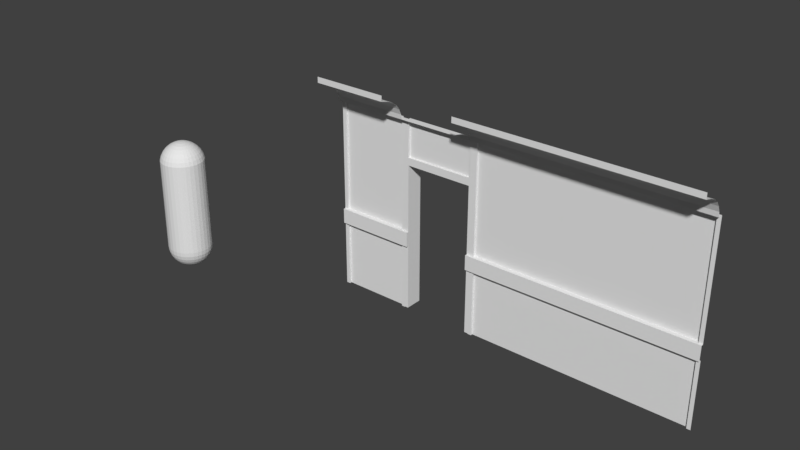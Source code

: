 # Source: Wall.blend  (saved by Blender 2.79.0; exported with 4.5.12 LTS)
import bpy
from mathutils import Matrix  # noqa: F401  (used for matrix-valued properties, if any)

bpy.ops.wm.read_factory_settings(use_empty=True)
scene = bpy.context.scene
scene.name = 'Scene'

# ---- collections
col_collection_1 = bpy.data.collections.new('Collection 1'); scene.collection.children.link(col_collection_1)

# ---- world
world_world = bpy.data.worlds.new('World'); scene.world = world_world
world_world.color = (0.05088, 0.05088, 0.05088)
world_world.use_sun_shadow = False
world_world.sun_shadow_jitter_overblur = 0.0
world_world.cycles.sampling_method = 'MANUAL'

# ---- meshes
me_plane_008 = bpy.data.meshes.new('Plane.008')
me_plane_008.from_pydata([(0.0, -0.4578, 3.0), (0.0, -0.1097, 2.665), (0.0, -0.3537, 2.896), (0.0, -0.4578, 2.924), (0.0, -0.2524, 2.853), (3.0, -0.2524, 2.853), (0.0, -0.1, 2.6), (0.0, -0.1889, 2.803), (3.0, -0.4578, 3.0), (0.0, -0.1444, 2.74), (3.0, -0.1444, 2.74), (3.0, -0.1889, 2.803), (3.0, -0.1, 2.6), (3.0, -0.4578, 2.924), (3.0, -0.3537, 2.896), (3.0, -0.1097, 2.665)], [], [(10, 11, 7, 9), (15, 10, 9, 1), (5, 14, 2, 4), (11, 5, 4, 7), (12, 15, 1, 6), (13, 8, 0, 3), (14, 13, 3, 2)])
_uv = me_plane_008.uv_layers.new(name='UVMap')
_uv.uv.foreach_set('vector', [3.0, 0.2836, 3.0, 0.431, 0.0002333, 0.431, 0.000233, 0.2836, 3.0, 0.1261, 3.0, 0.2836, 0.000233, 0.2836, 0.0002327, 0.1261, 3.0, 0.5857, 3.0, 0.7966, 0.0002335, 0.7966, 0.0002335, 0.5857, 3.0, 0.431, 3.0, 0.5857, 0.0002335, 0.5857, 0.0002333, 0.431, 3.0, 0.0001482, 3.0, 0.1261, 0.0002327, 0.1261, 0.0002324, 0.0001518, 3.0, 1.003, 3.0, 1.148, 0.0002328, 1.148, 0.0002331, 1.003, 3.0, 0.7966, 3.0, 1.003, 0.0002331, 1.003, 0.0002335, 0.7966])
me_plane_008.use_remesh_preserve_volume = False
me_plane_008.use_remesh_preserve_attributes = False
me_plane_008.use_mirror_vertex_groups = False
me_plane_008.update()
me_plane_005 = bpy.data.meshes.new('Plane.005')
me_plane_005.from_pydata([(0.05, 0.0, 1.1), (0.05, 0.0, 2.6), (2.95, 0.0, 1.1), (2.95, 0.0, 2.6)], [], [(0, 2, 3, 1)])
_uv = me_plane_005.uv_layers.new(name='UVMap')
_uv.uv.foreach_set('vector', [0.0, 0.0, 3.0, 0.0, 3.0, 1.0, 0.0, 1.0])
me_plane_005.use_remesh_preserve_volume = False
me_plane_005.use_remesh_preserve_attributes = False
me_plane_005.use_mirror_vertex_groups = False
me_plane_005.update()
me_plane_002 = bpy.data.meshes.new('Plane.002')
me_plane_002.from_pydata([(0.05, 0.0, 0.0), (2.95, 0.0, 0.0), (2.95, 0.0, 0.9), (0.05, 0.0, 0.9)], [], [(0, 1, 2, 3)])
_uv = me_plane_002.uv_layers.new(name='UVMap')
_uv.uv.foreach_set('vector', [0.0, 0.0, 3.0, 0.0, 3.0, 1.0, 0.0, 1.0])
me_plane_002.use_remesh_preserve_volume = False
me_plane_002.use_remesh_preserve_attributes = False
me_plane_002.use_mirror_vertex_groups = False
me_plane_002.update()
me_plane_000 = bpy.data.meshes.new('Plane.000')
me_plane_000.from_pydata([(0.0, -0.06, 1.1), (0.05, 0.0, 1.1), (0.05, 0.0, 2.6), (0.0, -0.03, 1.1), (0.0, -0.03, 0.0), (0.05, 0.0, 0.0), (0.05, -0.03, 0.9), (0.05, -0.03, 2.6), (2.95, 0.0, 0.0), (2.95, 0.0, 0.9), (3.0, -0.06, 0.9), (3.0, -0.06, 1.1), (2.95, 0.0, 1.1), (2.95, 0.0, 2.6), (2.95, -0.03, 1.1), (2.95, -0.03, 2.6), (2.95, -0.03, 0.0), (2.95, -0.03, 0.9), (0.05, 0.0, 0.9), (0.0, -0.06, 0.9), (0.0, -0.1, 2.6), (0.0, -0.03, 2.6), (0.0, -0.03, 0.9), (0.05, -0.03, 0.0), (0.05, -0.03, 1.1), (3.0, -0.1, 2.6), (3.0, -0.03, 1.1), (3.0, -0.03, 2.6), (3.0, -0.03, 0.0), (3.0, -0.03, 0.9)], [], [(5, 18, 6, 23), (17, 10, 19, 6), (19, 10, 11, 0), (13, 12, 14, 15), (9, 8, 16, 17), (9, 17, 6, 18), (1, 2, 7, 24), (14, 24, 0, 11), (20, 7, 15, 25), (24, 7, 21, 3), (23, 6, 22, 4), (0, 24, 3), (6, 19, 22), (14, 11, 26), (17, 16, 28, 29), (10, 17, 29), (15, 14, 26, 27), (20, 21, 7), (15, 27, 25), (14, 12, 1, 24), (13, 15, 7, 2)])
_uv = me_plane_000.uv_layers.new(name='UVMap')
_uv.uv.foreach_set('vector', [0.0, 0.0, 0.9, 0.0, 0.9, 0.04054, -8.941e-08, 0.04054, 0.05, 0.4189, 0.0, 0.3784, 1.0, 0.3784, 0.95, 0.4189, 1.0, 1.0, 0.0, 1.0, 0.0, 0.7297, 1.0, 0.7297, -8.941e-08, 0.2568, 1.0, 0.2568, 1.0, 0.2973, -8.941e-08, 0.2973, -8.941e-08, 0.04054, 0.9, 0.04054, 0.9, 0.08108, -8.941e-08, 0.08108, 0.05, 0.4595, 0.05, 0.4189, 0.95, 0.4189, 0.95, 0.4595, -8.941e-08, 0.08108, 1.0, 0.08108, 1.0, 0.1216, -8.941e-08, 0.1216, 0.05, 0.3378, 0.95, 0.3378, 1.0, 0.3784, 0.0, 0.3784, 1.0, 0.5946, 0.95, 0.6892, 0.05, 0.6892, -4.47e-08, 0.5946, 1.0, 0.5946, -4.47e-08, 0.5946, -4.47e-08, 0.527, 1.0, 0.527, 0.9, 0.2568, -8.941e-08, 0.2568, -8.941e-08, 0.1892, 0.9, 0.1892, 1.0, 0.3784, 0.95, 0.3378, 1.0, 0.3378, 0.95, 0.4189, 1.0, 0.3784, 1.0, 0.4189, 0.05, 0.3378, 0.0, 0.3784, 0.0, 0.3378, -8.941e-08, 0.1216, 0.9, 0.1216, 0.9, 0.1892, -8.941e-08, 0.1892, 0.0, 0.3784, 0.05, 0.4189, 0.0, 0.4189, 0.0, 0.4595, 1.0, 0.4595, 1.0, 0.527, -4.47e-08, 0.527, 1.0, 0.5946, 1.0, 0.6892, 0.95, 0.6892, 0.05, 0.6892, 0.0, 0.6892, -4.47e-08, 0.5946, 0.05, 0.3378, 0.05, 0.2973, 0.95, 0.2973, 0.95, 0.3378, 0.05, 0.7297, 0.05, 0.6892, 0.95, 0.6892, 0.95, 0.7297])
me_plane_000.use_remesh_preserve_volume = False
me_plane_000.use_remesh_preserve_attributes = False
me_plane_000.use_mirror_vertex_groups = False
me_plane_000.update()
me_plane_007 = bpy.data.meshes.new('Plane.007')
me_plane_007.from_pydata([(0.0, -0.06, 1.1), (0.05, 0.0, 1.1), (0.05, 0.0, 2.6), (0.0, -0.03, 1.1), (0.0, -0.03, 0.0), (0.05, 0.0, 0.0), (0.05, -0.03, 0.9), (0.05, -0.03, 2.6), (0.95, 0.0, 0.0), (0.95, 0.0, 0.9), (1.0, -0.06, 0.9), (1.0, -0.06, 1.1), (0.95, 0.0, 1.1), (0.95, 0.0, 2.6), (0.95, -0.03, 1.1), (0.95, -0.03, 2.6), (0.95, -0.03, 0.0), (0.95, -0.03, 0.9), (0.05, 0.0, 0.9), (0.0, -0.06, 0.9), (0.0, -0.1, 2.6), (0.0, -0.03, 2.6), (0.0, -0.03, 0.9), (0.05, -0.03, 0.0), (0.05, -0.03, 1.1), (1.0, -0.1, 2.6), (1.0, -0.03, 1.1), (1.0, -0.03, 2.6), (1.0, -0.03, 0.0), (1.0, -0.03, 0.9)], [], [(5, 18, 6, 23), (17, 10, 19, 6), (19, 10, 11, 0), (13, 12, 14, 15), (9, 8, 16, 17), (9, 17, 6, 18), (1, 2, 7, 24), (14, 24, 0, 11), (20, 7, 15, 25), (24, 7, 21, 3), (23, 6, 22, 4), (0, 24, 3), (6, 19, 22), (14, 11, 26), (17, 16, 28, 29), (10, 17, 29), (15, 14, 26, 27), (20, 21, 7), (15, 27, 25), (14, 12, 1, 24), (13, 15, 7, 2)])
_uv = me_plane_007.uv_layers.new(name='UVMap')
_uv.uv.foreach_set('vector', [0.0, 0.0, 0.9, 0.0, 0.9, 0.04054, -8.941e-08, 0.04054, 0.05, 0.4189, 0.0, 0.3784, 1.0, 0.3784, 0.95, 0.4189, 1.0, 1.0, 0.0, 1.0, 0.0, 0.7297, 1.0, 0.7297, -8.941e-08, 0.2568, 1.0, 0.2568, 1.0, 0.2973, -8.941e-08, 0.2973, -8.941e-08, 0.04054, 0.9, 0.04054, 0.9, 0.08108, -8.941e-08, 0.08108, 0.05, 0.4595, 0.05, 0.4189, 0.95, 0.4189, 0.95, 0.4595, -8.941e-08, 0.08108, 1.0, 0.08108, 1.0, 0.1216, -8.941e-08, 0.1216, 0.05, 0.3378, 0.95, 0.3378, 1.0, 0.3784, 0.0, 0.3784, 1.0, 0.5946, 0.95, 0.6892, 0.05, 0.6892, -4.47e-08, 0.5946, 1.0, 0.5946, -4.47e-08, 0.5946, -4.47e-08, 0.527, 1.0, 0.527, 0.9, 0.2568, -8.941e-08, 0.2568, -8.941e-08, 0.1892, 0.9, 0.1892, 1.0, 0.3784, 0.95, 0.3378, 1.0, 0.3378, 0.95, 0.4189, 1.0, 0.3784, 1.0, 0.4189, 0.05, 0.3378, 0.0, 0.3784, 0.0, 0.3378, -8.941e-08, 0.1216, 0.9, 0.1216, 0.9, 0.1892, -8.941e-08, 0.1892, 0.0, 0.3784, 0.05, 0.4189, 0.0, 0.4189, 0.0, 0.4595, 1.0, 0.4595, 1.0, 0.527, -4.47e-08, 0.527, 1.0, 0.5946, 1.0, 0.6892, 0.95, 0.6892, 0.05, 0.6892, 0.0, 0.6892, -4.47e-08, 0.5946, 0.05, 0.3378, 0.05, 0.2973, 0.95, 0.2973, 0.95, 0.3378, 0.05, 0.7297, 0.05, 0.6892, 0.95, 0.6892, 0.95, 0.7297])
me_plane_007.use_remesh_preserve_volume = False
me_plane_007.use_remesh_preserve_attributes = False
me_plane_007.use_mirror_vertex_groups = False
me_plane_007.update()
me_plane_006 = bpy.data.meshes.new('Plane.006')
me_plane_006.from_pydata([(0.05, 0.0, 1.1), (0.05, 0.0, 2.6), (0.95, 0.0, 1.1), (0.95, 0.0, 2.6)], [], [(0, 2, 3, 1)])
_uv = me_plane_006.uv_layers.new(name='UVMap')
_uv.uv.foreach_set('vector', [0.0, 0.0, 1.0, 0.0, 1.0, 1.0, 0.0, 1.0])
me_plane_006.use_remesh_preserve_volume = False
me_plane_006.use_remesh_preserve_attributes = False
me_plane_006.use_mirror_vertex_groups = False
me_plane_006.update()
me_plane_004 = bpy.data.meshes.new('Plane.004')
me_plane_004.from_pydata([(0.05, 0.0, 0.0), (0.95, 0.0, 0.0), (0.95, 0.0, 0.9), (0.05, 0.0, 0.9)], [], [(0, 1, 2, 3)])
_uv = me_plane_004.uv_layers.new(name='UVMap')
_uv.uv.foreach_set('vector', [0.0, 0.0, 1.0, 0.0, 1.0, 1.0, 0.0, 1.0])
me_plane_004.use_remesh_preserve_volume = False
me_plane_004.use_remesh_preserve_attributes = False
me_plane_004.use_mirror_vertex_groups = False
me_plane_004.update()
me_plane_003 = bpy.data.meshes.new('Plane.003')
me_plane_003.from_pydata([(0.0, -0.4578, 3.0), (0.0, -0.1097, 2.665), (0.0, -0.3537, 2.896), (0.0, -0.4578, 2.924), (0.0, -0.2524, 2.853), (1.0, -0.2524, 2.853), (0.0, -0.1, 2.6), (0.0, -0.1889, 2.803), (1.0, -0.4578, 3.0), (0.0, -0.1444, 2.74), (1.0, -0.1444, 2.74), (1.0, -0.1889, 2.803), (1.0, -0.1, 2.6), (1.0, -0.4578, 2.924), (1.0, -0.3537, 2.896), (1.0, -0.1097, 2.665)], [], [(10, 11, 7, 9), (15, 10, 9, 1), (5, 14, 2, 4), (11, 5, 4, 7), (12, 15, 1, 6), (13, 8, 0, 3), (14, 13, 3, 2)])
_uv = me_plane_003.uv_layers.new(name='UVMap')
_uv.uv.foreach_set('vector', [0.9999, 0.2836, 0.9999, 0.431, 7.776e-05, 0.431, 7.767e-05, 0.2836, 0.9999, 0.1261, 0.9999, 0.2836, 7.767e-05, 0.2836, 7.755e-05, 0.1261, 0.9999, 0.5857, 0.9999, 0.7966, 7.782e-05, 0.7966, 7.782e-05, 0.5857, 0.9999, 0.431, 0.9999, 0.5857, 7.782e-05, 0.5857, 7.776e-05, 0.431, 0.9999, 0.0001482, 0.9999, 0.1261, 7.755e-05, 0.1261, 7.746e-05, 0.0001518, 0.9999, 1.003, 0.9999, 1.148, 7.761e-05, 1.148, 7.77e-05, 1.003, 0.9999, 0.7966, 0.9999, 1.003, 7.77e-05, 1.003, 7.782e-05, 0.7966])
me_plane_003.use_remesh_preserve_volume = False
me_plane_003.use_remesh_preserve_attributes = False
me_plane_003.use_mirror_vertex_groups = False
me_plane_003.update()
me_sphere = bpy.data.meshes.new('Sphere')
me_sphere.from_pydata([(-0.154, 0.2305, 1.615), (-0.1635, 0.2446, 1.559), (-0.1667, 0.2494, 0.3), (-0.2942, 7.929e-08, 0.2415), (-0.3, 7.929e-08, 0.3), (-0.2942, 7.929e-08, 1.559), (-0.2772, 7.766e-09, 1.615), (-0.2494, 7.929e-08, 1.667), (-0.2121, 4.353e-08, 1.712), (-0.1667, 4.353e-08, 1.749), (-0.1148, 4.353e-08, 1.777), (-0.05853, 7.766e-09, 1.794), (-0.0574, -0.01142, 1.794), (-0.1126, -0.0224, 1.777), (-0.1635, -0.03252, 1.749), (-0.2081, -0.04138, 1.712), (-0.1635, 0.2446, 0.2415), (-0.2081, 0.2081, 0.2415), (-0.2446, -0.04866, 1.667), (-0.2718, -0.05407, 1.615), (-0.2886, -0.0574, 1.559), (-0.2942, -0.05853, 0.3), (-0.2886, -0.0574, 0.2415), (-0.2718, -0.05407, 0.1852), (-0.2446, -0.04866, 0.1333), (-0.2081, -0.04138, 0.08787), (-0.1635, -0.03252, 0.05056), (-0.1126, -0.0224, 0.02284), (-0.0574, -0.01142, 0.005764), (-0.05407, -0.0224, 0.005764), (-0.1061, -0.04393, 0.02284), (-0.2121, 0.2121, 0.3), (-0.2081, 0.2081, 1.559), (-0.154, -0.06378, 0.05056), (-0.196, -0.08118, 0.08787), (-0.2305, -0.09546, 0.1333), (-0.2561, -0.1061, 0.1852), (-0.2718, -0.1126, 0.2415), (-0.2772, -0.1148, 0.3), (-0.2718, -0.1126, 1.559), (-0.2561, -0.1061, 1.615), (-0.2305, -0.09546, 1.667), (-0.196, -0.08118, 1.712), (-0.154, -0.06378, 1.749), (-0.1061, -0.04393, 1.777), (-0.05407, -0.0224, 1.794), (-0.196, 0.196, 1.615), (-0.1764, 0.1764, 1.667), (-0.04866, -0.03252, 1.794), (-0.09546, -0.06378, 1.777), (-0.1386, -0.0926, 1.749), (-0.1764, -0.1179, 1.712), (-0.2074, -0.1386, 1.667), (-0.2305, -0.154, 1.615), (-0.2446, -0.1635, 1.559), (-0.2494, -0.1667, 0.3), (-0.2446, -0.1635, 0.2415), (-0.2305, -0.154, 0.1852), (-0.2074, -0.1386, 0.1333), (-0.1764, -0.1179, 0.08787), (-0.1386, -0.0926, 0.05056), (-0.09546, -0.06378, 0.02284), (-0.04866, -0.03252, 0.005764), (-0.15, 0.15, 1.712), (-0.1179, 0.1179, 1.749), (-1.071e-07, 7.766e-09, 0.0), (-0.04138, -0.04138, 0.005764), (-0.08118, -0.08118, 0.02284), (-0.1179, -0.1179, 0.05056), (-0.15, -0.15, 0.08787), (-0.1764, -0.1764, 0.1333), (-0.196, -0.196, 0.1852), (-0.2081, -0.2081, 0.2415), (-0.2121, -0.2121, 0.3), (-0.2081, -0.2081, 1.559), (-0.196, -0.196, 1.615), (-0.1764, -0.1764, 1.667), (-0.15, -0.15, 1.712), (-0.1179, -0.1179, 1.749), (-0.08118, 0.08118, 1.777), (-0.04138, 0.04138, 1.794), (-0.08118, -0.08118, 1.777), (-0.04138, -0.04138, 1.794), (-1.071e-07, -6.376e-08, 1.8), (-0.03252, -0.04866, 1.794), (-0.06378, -0.09546, 1.777), (-0.0926, -0.1386, 1.749), (-0.1179, -0.1764, 1.712), (-0.1386, -0.2074, 1.667), (-0.154, -0.2305, 1.615), (-0.1635, -0.2446, 1.559), (-0.1667, -0.2494, 0.3), (-0.1635, -0.2446, 0.2415), (-0.154, -0.2305, 0.1852), (-0.1386, -0.2074, 0.1333), (-0.1179, -0.1764, 0.08787), (-0.0926, -0.1386, 0.05056), (-0.06378, -0.09546, 0.02284), (-0.03252, -0.04866, 0.005764), (-0.0224, -0.05407, 0.005764), (-0.04393, -0.1061, 0.02284), (-0.06378, -0.154, 0.05056), (-0.08118, -0.196, 0.08787), (-0.09546, -0.2305, 0.1333), (-0.1061, -0.2561, 0.1852), (-0.1126, -0.2718, 0.2415), (-0.1148, -0.2772, 0.3), (-0.1126, -0.2718, 1.559), (-0.04138, 0.04138, 0.005764), (-0.08118, 0.08118, 0.02284), (-0.1061, -0.2561, 1.615), (-0.09546, -0.2305, 1.667), (-0.08118, -0.196, 1.712), (-0.06378, -0.154, 1.749), (-0.04393, -0.1061, 1.777), (-0.0224, -0.05407, 1.794), (-0.01142, -0.0574, 1.794), (-0.0224, -0.1126, 1.777), (-0.03252, -0.1635, 1.749), (-0.04138, -0.2081, 1.712), (-0.04866, -0.2446, 1.667), (-0.05407, -0.2718, 1.615), (-0.0574, -0.2886, 1.559), (-0.1179, 0.1179, 0.05056), (-0.15, 0.15, 0.08787), (-0.05853, -0.2942, 0.3), (-0.0574, -0.2886, 0.2415), (-0.05407, -0.2718, 0.1852), (-0.04866, -0.2446, 0.1333), (-0.04138, -0.2081, 0.08787), (-0.03252, -0.1635, 0.05056), (-0.0224, -0.1126, 0.02284), (-0.01142, -0.0574, 0.005764), (-1.071e-07, -0.05853, 0.005764), (-1.071e-07, -0.1148, 0.02284), (-1.071e-07, -0.1667, 0.05056), (-1.071e-07, -0.2121, 0.08787), (-1.071e-07, -0.2494, 0.1333), (-0.1764, 0.1764, 0.1333), (-0.196, 0.196, 0.1852), (-1.071e-07, -0.2772, 0.1852), (-1.071e-07, -0.2942, 0.2415), (-1.071e-07, -0.3, 0.3), (-1.071e-07, -0.2942, 1.559), (-1.071e-07, -0.2772, 1.615), (-1.071e-07, -0.2494, 1.667), (-1.071e-07, -0.2121, 1.712), (-1.071e-07, -0.1667, 1.749), (-1.071e-07, -0.1148, 1.777), (-1.071e-07, -0.05853, 1.794), (0.01142, -0.0574, 1.794), (0.0224, -0.1126, 1.777), (0.03252, -0.1635, 1.749), (-0.2305, 0.154, 0.1852), (-0.2074, 0.1386, 0.1333), (0.04138, -0.2081, 1.712), (0.04866, -0.2446, 1.667), (0.05407, -0.2718, 1.615), (0.0574, -0.2886, 1.559), (0.05853, -0.2942, 0.3), (0.0574, -0.2886, 0.2415), (0.05407, -0.2718, 0.1852), (0.04866, -0.2446, 0.1333), (0.04138, -0.2081, 0.08787), (0.03252, -0.1635, 0.05056), (0.0224, -0.1126, 0.02284), (0.01142, -0.0574, 0.005764), (0.0224, -0.05407, 0.005764), (-0.1764, 0.1179, 0.08787), (-0.1386, 0.0926, 0.05056), (0.04393, -0.1061, 0.02284), (0.06378, -0.154, 0.05056), (0.08118, -0.196, 0.08787), (0.09546, -0.2305, 0.1333), (0.1061, -0.2561, 0.1852), (0.1126, -0.2718, 0.2415), (0.1148, -0.2772, 0.3), (0.1126, -0.2718, 1.559), (0.1061, -0.2561, 1.615), (0.09546, -0.2305, 1.667), (0.08118, -0.196, 1.712), (0.06378, -0.154, 1.749), (0.04393, -0.1061, 1.777), (0.0224, -0.05407, 1.794), (-0.09546, 0.06378, 0.02284), (0.03252, -0.04866, 1.794), (0.06378, -0.09546, 1.777), (0.0926, -0.1386, 1.749), (0.1179, -0.1764, 1.712), (0.1386, -0.2074, 1.667), (0.154, -0.2305, 1.615), (0.1635, -0.2446, 1.559), (0.1667, -0.2494, 0.3), (0.1635, -0.2446, 0.2415), (0.154, -0.2305, 0.1852), (0.1386, -0.2074, 0.1333), (0.1179, -0.1764, 0.08787), (0.0926, -0.1386, 0.05056), (0.06378, -0.09546, 0.02284), (0.03252, -0.04866, 0.005764), (-0.04866, 0.03252, 0.005764), (0.04138, -0.04138, 0.005764), (0.08118, -0.08118, 0.02284), (0.1179, -0.1179, 0.05056), (0.15, -0.15, 0.08787), (0.1764, -0.1764, 0.1333), (0.196, -0.196, 0.1852), (0.2081, -0.2081, 0.2415), (0.2121, -0.2121, 0.3), (0.2081, -0.2081, 1.559), (0.196, -0.196, 1.615), (0.1764, -0.1764, 1.667), (0.15, -0.15, 1.712), (0.1179, -0.1179, 1.749), (-0.04866, 0.03252, 1.794), (0.08118, -0.08118, 1.777), (0.04138, -0.04138, 1.794), (0.04866, -0.03252, 1.794), (0.09546, -0.06378, 1.777), (0.1386, -0.0926, 1.749), (0.1764, -0.1179, 1.712), (0.2074, -0.1386, 1.667), (0.2305, -0.154, 1.615), (0.2446, -0.1635, 1.559), (0.2494, -0.1667, 0.3), (0.2446, -0.1635, 0.2415), (0.2305, -0.154, 0.1852), (0.2074, -0.1386, 0.1333), (-0.09546, 0.06378, 1.777), (-0.1386, 0.0926, 1.749), (0.1764, -0.1179, 0.08787), (0.1386, -0.0926, 0.05056), (0.09546, -0.06378, 0.02284), (0.04866, -0.03252, 0.005764), (0.05407, -0.0224, 0.005764), (0.1061, -0.04393, 0.02284), (0.154, -0.06378, 0.05056), (0.196, -0.08118, 0.08787), (0.2305, -0.09546, 0.1333), (0.2561, -0.1061, 0.1852), (0.2718, -0.1126, 0.2415), (0.2772, -0.1148, 0.3), (0.2718, -0.1126, 1.559), (-0.1764, 0.1179, 1.712), (-0.2074, 0.1386, 1.667), (0.2561, -0.1061, 1.615), (0.2305, -0.09546, 1.667), (0.196, -0.08118, 1.712), (0.154, -0.06378, 1.749), (0.1061, -0.04393, 1.777), (0.05407, -0.0224, 1.794), (0.0574, -0.01142, 1.794), (0.1126, -0.0224, 1.777), (0.1635, -0.03252, 1.749), (0.2081, -0.04138, 1.712), (0.2446, -0.04866, 1.667), (0.2718, -0.05407, 1.615), (0.2886, -0.0574, 1.559), (-0.2305, 0.154, 1.615), (-0.2446, 0.1635, 1.559), (0.2942, -0.05853, 0.3), (0.2886, -0.0574, 0.2415), (0.2718, -0.05407, 0.1852), (0.2446, -0.04866, 0.1333), (0.2081, -0.04138, 0.08787), (0.1635, -0.03252, 0.05056), (0.1126, -0.0224, 0.02284), (0.0574, -0.01142, 0.005764), (0.05853, 7.766e-09, 0.005764), (0.1148, 7.766e-09, 0.02284), (0.1667, 7.766e-09, 0.05056), (0.2121, 7.766e-09, 0.08787), (0.2494, 7.766e-09, 0.1333), (-0.2494, 0.1667, 0.3), (-0.2446, 0.1635, 0.2415), (0.2772, 4.353e-08, 0.1852), (0.2942, 7.766e-09, 0.2415), (0.3, 7.766e-09, 0.3), (0.2942, 7.766e-09, 1.559), (0.2772, 4.353e-08, 1.615), (0.2494, 7.766e-09, 1.667), (0.2121, 7.766e-09, 1.712), (0.1667, 7.766e-09, 1.749), (0.1148, 7.766e-09, 1.777), (0.05853, 7.766e-09, 1.794), (0.0574, 0.01142, 1.794), (0.1126, 0.0224, 1.777), (0.1635, 0.03252, 1.749), (0.2081, 0.04138, 1.712), (-0.2718, 0.1126, 0.2415), (0.2446, 0.04866, 1.667), (0.2718, 0.05407, 1.615), (0.2886, 0.0574, 1.559), (0.2942, 0.05853, 0.3), (0.2886, 0.0574, 0.2415), (0.2718, 0.05407, 0.1852), (0.2446, 0.04866, 0.1333), (0.2081, 0.04138, 0.08787), (0.1635, 0.03252, 0.05056), (0.1126, 0.0224, 0.02284), (0.0574, 0.01142, 0.005764), (0.05407, 0.0224, 0.005764), (0.1061, 0.04393, 0.02284), (-0.2772, 0.1148, 0.3), (-0.2718, 0.1126, 1.559), (0.154, 0.06378, 0.05056), (0.196, 0.08118, 0.08787), (0.2305, 0.09546, 0.1333), (0.2561, 0.1061, 0.1852), (0.2718, 0.1126, 0.2415), (0.2772, 0.1148, 0.3), (0.2718, 0.1126, 1.559), (0.2561, 0.1061, 1.615), (0.2305, 0.09546, 1.667), (0.196, 0.08118, 1.712), (0.154, 0.06378, 1.749), (0.1061, 0.04393, 1.777), (0.05407, 0.0224, 1.794), (-0.2561, 0.1061, 1.615), (-0.2305, 0.09546, 1.667), (0.04866, 0.03252, 1.794), (0.09546, 0.06378, 1.777), (0.1386, 0.0926, 1.749), (0.1764, 0.1179, 1.712), (0.2074, 0.1386, 1.667), (0.2305, 0.154, 1.615), (0.2446, 0.1635, 1.559), (0.2494, 0.1667, 0.3), (0.2446, 0.1635, 0.2415), (0.2305, 0.154, 0.1852), (0.2074, 0.1386, 0.1333), (0.1764, 0.1179, 0.08787), (0.1386, 0.0926, 0.05056), (0.09546, 0.06378, 0.02284), (0.04866, 0.03252, 0.005764), (-0.196, 0.08118, 1.712), (-0.154, 0.06378, 1.749), (0.04138, 0.04138, 0.005764), (0.08118, 0.08118, 0.02284), (0.1179, 0.1179, 0.05056), (0.15, 0.15, 0.08787), (0.1764, 0.1764, 0.1333), (0.196, 0.196, 0.1852), (0.2081, 0.2081, 0.2415), (0.2121, 0.2121, 0.3), (0.2081, 0.2081, 1.559), (0.196, 0.196, 1.615), (0.1764, 0.1764, 1.667), (0.15, 0.15, 1.712), (0.1179, 0.1179, 1.749), (-0.1061, 0.04393, 1.777), (-0.05407, 0.0224, 1.794), (0.08118, 0.08118, 1.777), (0.04138, 0.04138, 1.794), (0.03252, 0.04866, 1.794), (0.06378, 0.09546, 1.777), (0.0926, 0.1386, 1.749), (0.1179, 0.1764, 1.712), (0.1386, 0.2074, 1.667), (0.154, 0.2305, 1.615), (0.1635, 0.2446, 1.559), (0.1667, 0.2494, 0.3), (0.1635, 0.2446, 0.2415), (0.154, 0.2305, 0.1852), (0.1386, 0.2074, 0.1333), (0.1179, 0.1764, 0.08787), (0.0926, 0.1386, 0.05056), (0.06378, 0.09546, 0.02284), (0.03252, 0.04866, 0.005764), (0.0224, 0.05407, 0.005764), (0.04393, 0.1061, 0.02284), (0.06378, 0.154, 0.05056), (0.08118, 0.196, 0.08787), (0.09546, 0.2305, 0.1333), (0.1061, 0.2561, 0.1852), (0.1126, 0.2718, 0.2415), (0.1148, 0.2772, 0.3), (0.1126, 0.2718, 1.559), (-0.05407, 0.0224, 0.005764), (-0.1061, 0.04393, 0.02284), (0.1061, 0.2561, 1.615), (0.09546, 0.2305, 1.667), (0.08118, 0.196, 1.712), (0.06378, 0.154, 1.749), (0.04393, 0.1061, 1.777), (0.0224, 0.05407, 1.794), (0.01142, 0.0574, 1.794), (0.0224, 0.1126, 1.777), (0.03252, 0.1635, 1.749), (0.04138, 0.2081, 1.712), (0.04866, 0.2446, 1.667), (0.05407, 0.2718, 1.615), (0.0574, 0.2886, 1.559), (-0.154, 0.06378, 0.05056), (-0.196, 0.08118, 0.08787), (0.05853, 0.2942, 0.3), (0.0574, 0.2886, 0.2415), (0.05407, 0.2718, 0.1852), (0.04866, 0.2446, 0.1333), (0.04138, 0.2081, 0.08787), (0.03252, 0.1635, 0.05056), (0.0224, 0.1126, 0.02284), (0.01142, 0.0574, 0.005764), (-1.071e-07, 0.05853, 0.005764), (-1.071e-07, 0.1148, 0.02284), (-1.071e-07, 0.1667, 0.05056), (-1.071e-07, 0.2121, 0.08787), (-0.2305, 0.09546, 0.1333), (-0.2561, 0.1061, 0.1852), (-1.071e-07, 0.3, 0.3), (-1.071e-07, 0.2942, 1.559), (-1.071e-07, 0.2494, 1.667), (-1.071e-07, 0.2121, 1.712), (-1.071e-07, 0.1667, 1.749), (-0.2718, 0.05407, 0.1852), (-0.2446, 0.04866, 0.1333), (-0.2081, 0.04138, 0.08787), (-0.1635, 0.03252, 0.05056), (-0.1126, 0.0224, 0.02284), (-0.0574, 0.01142, 0.005764), (-0.0574, 0.01142, 1.794), (-0.1126, 0.0224, 1.777), (-0.1635, 0.03252, 1.749), (-1.071e-07, 0.05853, 1.794), (-0.2081, 0.04138, 1.712), (-0.2446, 0.04866, 1.667), (-0.2718, 0.05407, 1.615), (-0.2886, 0.0574, 1.559), (-0.2942, 0.05853, 0.3), (-0.2886, 0.0574, 0.2415), (-0.05853, 7.766e-09, 0.005764), (-0.1148, 4.353e-08, 0.02284), (-0.1667, 4.353e-08, 0.05056), (-0.2121, 4.353e-08, 0.08787), (-0.2494, 7.929e-08, 0.1333), (-0.2772, 7.766e-09, 0.1852), (-0.1386, 0.2074, 1.667), (-0.1179, 0.1764, 1.712), (-0.0926, 0.1386, 1.749), (-0.06378, 0.09546, 1.777), (-0.03252, 0.04866, 1.794), (-0.03252, 0.04866, 0.005764), (-0.06378, 0.09546, 0.02284), (-0.0926, 0.1386, 0.05056), (-0.1179, 0.1764, 0.08787), (-0.1386, 0.2074, 0.1333), (-0.154, 0.2305, 0.1852), (-0.1061, 0.2561, 1.615), (-0.1126, 0.2718, 1.559), (-0.1148, 0.2772, 0.3), (-0.1126, 0.2718, 0.2415), (-0.09546, 0.2305, 1.667), (-0.08118, 0.196, 1.712), (-0.06378, 0.154, 1.749), (-0.04393, 0.1061, 1.777), (-0.0224, 0.05407, 1.794), (-0.0224, 0.05407, 0.005764), (-0.04393, 0.1061, 0.02284), (-0.06378, 0.154, 0.05056), (-0.08118, 0.196, 0.08787), (-0.09546, 0.2305, 0.1333), (-0.1061, 0.2561, 0.1852), (-0.05407, 0.2718, 1.615), (-0.0574, 0.2886, 1.559), (-0.05853, 0.2942, 0.3), (-0.0574, 0.2886, 0.2415), (-0.04866, 0.2446, 1.667), (-0.04138, 0.2081, 1.712), (-0.03252, 0.1635, 1.749), (-0.0224, 0.1126, 1.777), (-0.01142, 0.0574, 1.794), (-0.01142, 0.0574, 0.005764), (-0.0224, 0.1126, 0.02284), (-0.03252, 0.1635, 0.05056), (-0.04138, 0.2081, 0.08787), (-0.04866, 0.2446, 0.1333), (-0.05407, 0.2718, 0.1852), (-1.071e-07, 0.2772, 1.615), (3.592e-08, 0.2942, 0.2415), (-1.071e-07, 0.1148, 1.777), (3.592e-08, 0.2494, 0.1333), (-1.071e-07, 0.2772, 0.1852), (-0.2888, 0.05745, 1.51), (-0.2945, 7.929e-08, 1.51), (-0.272, 0.1127, 1.51), (-0.05745, 0.2888, 1.51), (-0.2888, -0.05745, 1.51), (-0.2448, -0.1636, 1.51), (-0.1636, -0.2448, 1.51), (-0.1127, -0.272, 1.51), (-0.05745, -0.2888, 1.51), (-1.071e-07, -0.2945, 1.51), (0.1636, -0.2448, 1.51), (-0.1127, 0.272, 1.51), (0.1127, -0.272, 1.51), (0.2082, -0.2082, 1.51), (0.272, -0.1127, 1.51), (0.2448, -0.1636, 1.51), (0.2888, -0.05745, 1.51), (0.2888, 0.05745, 1.51), (0.2945, 7.766e-09, 1.51), (0.2448, 0.1636, 1.51), (0.272, 0.1127, 1.51), (0.1636, 0.2448, 1.51), (-0.1636, 0.2448, 1.51), (0.2082, 0.2082, 1.51), (-1.071e-07, 0.2945, 1.51), (-0.2448, 0.1636, 1.51), (-0.272, -0.1127, 1.51), (-0.2082, -0.2082, 1.51), (-0.2082, 0.2082, 1.51), (0.05745, -0.2888, 1.51), (0.05745, 0.2888, 1.51), (0.1127, 0.272, 1.51)], [], [(134, 135, 130, 131), (365, 364, 341, 340), (357, 356, 349, 348), (65, 402, 369), (368, 367, 338, 337), (402, 401, 370, 369), (512, 392, 377, 513), (266, 265, 236, 235), (366, 365, 340, 339), (356, 355, 352, 349), (400, 399, 372, 371), (392, 391, 380, 377), (162, 161, 140, 137), (367, 366, 339, 338), (389, 388, 383, 382), (388, 387, 384, 383), (355, 354, 353, 352), (281, 282, 253, 254), (387, 386, 385, 384), (396, 395, 376, 375), (364, 363, 342, 341), (65, 368, 337), (391, 390, 381, 380), (398, 397, 374, 373), (155, 152, 147, 146), (363, 362, 343, 342), (401, 400, 371, 370), (390, 389, 382, 381), (358, 357, 348, 347), (503, 360, 345, 505), (276, 277, 260, 261), (386, 83, 385), (362, 361, 344, 343), (360, 359, 346, 345), (371, 372, 365, 366), (163, 162, 137, 136), (372, 373, 364, 365), (404, 405, 400, 401), (65, 403, 402), (399, 398, 373, 372), (380, 381, 358, 359), (412, 413, 388, 389), (369, 370, 367, 368), (269, 270, 265, 266), (374, 375, 362, 363), (479, 423, 386, 387), (375, 376, 361, 362), (411, 412, 389, 390), (513, 377, 360, 503), (152, 151, 148, 147), (272, 275, 262, 263), (506, 410, 392, 512), (423, 83, 386), (65, 369, 368), (384, 385, 354, 355), (410, 477, 391, 392), (405, 406, 399, 400), (381, 382, 357, 358), (477, 411, 390, 391), (373, 374, 363, 364), (377, 380, 359, 360), (478, 409, 395, 396), (370, 371, 366, 367), (385, 83, 354), (150, 83, 149), (481, 478, 396, 397), (279, 280, 255, 256), (403, 404, 401, 402), (149, 83, 116), (354, 83, 353), (268, 269, 266, 267), (480, 481, 397, 398), (413, 479, 387, 388), (382, 383, 356, 357), (383, 384, 355, 356), (406, 480, 398, 399), (397, 396, 375, 374), (359, 358, 347, 346), (345, 346, 325, 326), (347, 348, 323, 324), (342, 343, 328, 329), (337, 338, 333, 334), (505, 345, 326, 501), (340, 341, 330, 331), (349, 352, 321, 322), (284, 83, 251), (346, 347, 324, 325), (339, 340, 331, 332), (338, 339, 332, 333), (348, 349, 322, 323), (353, 83, 320), (343, 344, 327, 328), (136, 137, 128, 129), (352, 353, 320, 321), (324, 323, 314, 313), (323, 322, 315, 314), (329, 328, 309, 308), (326, 325, 312, 311), (325, 324, 313, 312), (65, 337, 334), (334, 333, 302, 301), (282, 283, 252, 253), (328, 327, 310, 309), (65, 133, 132), (322, 321, 316, 315), (65, 334, 301), (501, 326, 311, 502), (341, 342, 329, 330), (330, 329, 308, 307), (321, 320, 317, 316), (320, 83, 317), (302, 305, 298, 299), (333, 332, 305, 302), (305, 306, 297, 298), (312, 313, 290, 291), (317, 83, 285), (278, 279, 256, 257), (311, 312, 291, 292), (301, 302, 299, 300), (137, 140, 127, 128), (314, 315, 287, 288), (308, 309, 294, 295), (331, 330, 307, 306), (332, 331, 306, 305), (502, 311, 292, 499), (306, 307, 296, 297), (313, 314, 288, 290), (298, 297, 271, 270), (315, 316, 286, 287), (300, 299, 269, 268), (309, 310, 293, 294), (283, 284, 251, 252), (299, 298, 270, 269), (316, 317, 285, 286), (65, 301, 300), (148, 149, 116, 117), (307, 308, 295, 296), (297, 296, 272, 271), (285, 83, 284), (290, 288, 281, 280), (294, 293, 277, 276), (296, 295, 275, 272), (499, 292, 278, 500), (145, 146, 119, 120), (288, 287, 282, 281), (65, 300, 268), (65, 268, 267), (286, 285, 284, 283), (500, 278, 257, 498), (295, 294, 276, 275), (291, 290, 280, 279), (275, 276, 261, 262), (270, 271, 264, 265), (292, 291, 279, 278), (65, 267, 234), (287, 286, 283, 282), (271, 272, 263, 264), (280, 281, 254, 255), (236, 237, 230, 231), (498, 257, 242, 496), (262, 261, 240, 239), (140, 141, 126, 127), (253, 252, 249, 248), (267, 266, 235, 234), (254, 253, 248, 247), (252, 251, 250, 249), (251, 83, 250), (265, 264, 237, 236), (264, 263, 238, 237), (263, 262, 239, 238), (257, 256, 245, 242), (255, 254, 247, 246), (256, 255, 246, 245), (261, 260, 241, 240), (242, 245, 222, 223), (250, 83, 217), (248, 249, 218, 219), (237, 238, 227, 230), (235, 236, 231, 232), (240, 241, 224, 225), (65, 234, 233), (245, 246, 221, 222), (249, 250, 217, 218), (246, 247, 220, 221), (496, 242, 223, 497), (239, 240, 225, 226), (238, 239, 226, 227), (141, 142, 125, 126), (234, 235, 232, 233), (247, 248, 219, 220), (231, 230, 204, 203), (225, 224, 208, 207), (65, 233, 201), (217, 83, 216), (218, 217, 216, 215), (147, 148, 117, 118), (497, 223, 209, 495), (227, 226, 206, 205), (226, 225, 207, 206), (223, 222, 210, 209), (233, 232, 202, 201), (222, 221, 211, 210), (219, 218, 215, 213), (220, 219, 213, 212), (221, 220, 212, 211), (232, 231, 203, 202), (215, 216, 185, 186), (210, 211, 189, 190), (495, 209, 191, 492), (204, 205, 195, 196), (230, 227, 205, 204), (206, 207, 193, 194), (211, 212, 188, 189), (135, 136, 129, 130), (202, 203, 197, 198), (205, 206, 194, 195), (207, 208, 192, 193), (216, 83, 185), (65, 201, 199), (212, 213, 187, 188), (209, 210, 190, 191), (213, 215, 186, 187), (187, 186, 182, 181), (194, 193, 175, 174), (191, 190, 178, 177), (195, 194, 174, 173), (492, 191, 177, 494), (185, 83, 183), (143, 144, 121, 122), (65, 199, 167), (186, 185, 183, 182), (197, 196, 172, 171), (201, 202, 198, 199), (196, 195, 173, 172), (189, 188, 180, 179), (193, 192, 176, 175), (203, 204, 196, 197), (188, 187, 181, 180), (175, 176, 159, 160), (173, 174, 161, 162), (174, 175, 160, 161), (178, 179, 156, 157), (491, 143, 122, 490), (65, 167, 166), (198, 197, 171, 170), (190, 189, 179, 178), (171, 172, 163, 164), (179, 180, 155, 156), (182, 183, 150, 151), (199, 198, 170, 167), (167, 170, 165, 166), (172, 173, 162, 163), (181, 182, 151, 152), (183, 83, 150), (158, 157, 144, 143), (180, 181, 152, 155), (170, 171, 164, 165), (164, 163, 136, 135), (166, 165, 134, 133), (165, 164, 135, 134), (494, 177, 158, 511), (146, 147, 118, 119), (65, 166, 133), (177, 178, 157, 158), (160, 159, 142, 141), (151, 150, 149, 148), (161, 160, 141, 140), (157, 156, 145, 144), (156, 155, 146, 145), (511, 158, 143, 491), (133, 134, 131, 132), (490, 122, 107, 489), (131, 130, 101, 100), (120, 119, 112, 111), (130, 129, 102, 101), (127, 126, 105, 104), (117, 116, 115, 114), (129, 128, 103, 102), (128, 127, 104, 103), (65, 132, 99), (118, 117, 114, 113), (121, 120, 111, 110), (144, 145, 120, 121), (122, 121, 110, 107), (132, 131, 100, 99), (116, 83, 115), (107, 110, 89, 90), (105, 106, 91, 92), (100, 101, 96, 97), (489, 107, 90, 488), (119, 118, 113, 112), (113, 114, 85, 86), (126, 125, 106, 105), (111, 112, 87, 88), (103, 104, 93, 94), (99, 100, 97, 98), (104, 105, 92, 93), (102, 103, 94, 95), (114, 115, 84, 85), (115, 83, 84), (101, 102, 95, 96), (65, 99, 98), (87, 86, 78, 77), (90, 89, 75, 74), (85, 84, 82, 81), (86, 85, 81, 78), (65, 98, 66), (96, 95, 69, 68), (92, 91, 73, 72), (84, 83, 82), (95, 94, 70, 69), (110, 111, 88, 89), (97, 96, 68, 67), (488, 90, 74, 509), (94, 93, 71, 70), (112, 113, 86, 87), (93, 92, 72, 71), (88, 87, 77, 76), (68, 69, 59, 60), (74, 75, 53, 54), (78, 81, 49, 50), (66, 67, 61, 62), (98, 97, 67, 66), (81, 82, 48, 49), (65, 66, 62), (71, 72, 56, 57), (82, 83, 48), (509, 74, 54, 487), (69, 70, 58, 59), (75, 76, 52, 53), (70, 71, 57, 58), (89, 88, 76, 75), (76, 77, 51, 52), (72, 73, 55, 56), (59, 58, 35, 34), (49, 48, 45, 44), (60, 59, 34, 33), (54, 53, 40, 39), (58, 57, 36, 35), (48, 83, 45), (53, 52, 41, 40), (52, 51, 42, 41), (51, 50, 43, 42), (50, 49, 44, 43), (487, 54, 39, 508), (77, 78, 50, 51), (67, 68, 60, 61), (65, 62, 29), (56, 55, 38, 37), (61, 60, 33, 30), (62, 61, 30, 29), (41, 42, 15, 18), (40, 41, 18, 19), (35, 36, 23, 24), (57, 56, 37, 36), (37, 38, 21, 22), (45, 83, 12), (65, 29, 28), (29, 30, 27, 28), (36, 37, 22, 23), (44, 45, 12, 13), (30, 33, 26, 27), (39, 40, 19, 20), (33, 34, 25, 26), (42, 43, 14, 15), (34, 35, 24, 25), (20, 19, 6, 5), (508, 39, 20, 486), (28, 27, 431, 430), (15, 14, 9, 8), (25, 24, 434, 433), (43, 44, 13, 14), (14, 13, 10, 9), (13, 12, 11, 10), (26, 25, 433, 432), (12, 83, 11), (23, 22, 3, 435), (24, 23, 435, 434), (27, 26, 432, 431), (486, 20, 5, 483), (19, 18, 7, 6), (18, 15, 8, 7), (432, 433, 416, 417), (3, 4, 428, 429), (11, 83, 420), (435, 3, 429, 414), (22, 21, 4, 3), (431, 432, 417, 418), (6, 7, 425, 426), (5, 6, 426, 427), (8, 9, 422, 424), (10, 11, 420, 421), (434, 435, 414, 415), (433, 434, 415, 416), (483, 5, 427, 482), (9, 10, 421, 422), (65, 28, 430), (430, 431, 418, 419), (426, 425, 319, 318), (65, 419, 378), (65, 430, 419), (424, 422, 336, 335), (427, 426, 318, 304), (7, 8, 424, 425), (482, 427, 304, 484), (429, 428, 303, 289), (425, 424, 335, 319), (414, 429, 289, 408), (417, 416, 394, 393), (421, 420, 351, 350), (420, 83, 351), (416, 415, 407, 394), (418, 417, 393, 379), (419, 418, 379, 378), (484, 304, 259, 507), (378, 379, 184, 200), (422, 421, 350, 336), (407, 408, 153, 154), (65, 378, 200), (336, 350, 228, 229), (394, 407, 154, 168), (415, 414, 408, 407), (335, 336, 229, 243), (289, 303, 273, 274), (393, 394, 168, 169), (319, 335, 243, 244), (408, 289, 274, 153), (379, 393, 169, 184), (304, 318, 258, 259), (318, 319, 244, 258), (351, 83, 214), (65, 200, 108), (153, 274, 17, 139), (258, 244, 47, 46), (214, 83, 80), (350, 351, 214, 228), (229, 228, 79, 64), (154, 153, 139, 138), (168, 154, 138, 124), (243, 229, 64, 63), (184, 169, 123, 109), (259, 258, 46, 32), (228, 214, 80, 79), (169, 168, 124, 123), (274, 273, 31, 17), (200, 184, 109, 108), (507, 259, 32, 510), (437, 438, 453, 452), (442, 443, 458, 457), (47, 63, 437, 436), (0, 436, 451, 447), (109, 123, 443, 442), (446, 16, 450, 461), (17, 31, 2, 16), (438, 439, 454, 453), (46, 47, 436, 0), (108, 109, 442, 441), (443, 444, 459, 458), (65, 441, 456), (65, 108, 441), (79, 80, 440, 439), (123, 124, 444, 443), (63, 64, 438, 437), (139, 17, 16, 446), (32, 46, 0, 1), (124, 138, 445, 444), (138, 139, 446, 445), (504, 1, 448, 493), (444, 445, 460, 459), (16, 2, 449, 450), (64, 79, 439, 438), (439, 440, 455, 454), (1, 0, 447, 448), (80, 83, 440), (510, 32, 1, 504), (436, 437, 452, 451), (244, 243, 63, 47), (445, 446, 461, 460), (441, 442, 457, 456), (440, 83, 455), (65, 456, 471), (457, 458, 473, 472), (453, 454, 469, 468), (459, 460, 475, 474), (458, 459, 474, 473), (456, 457, 472, 471), (450, 449, 464, 465), (454, 455, 470, 469), (455, 83, 470), (452, 453, 468, 467), (461, 450, 465, 476), (460, 461, 476, 475), (493, 448, 463, 485), (447, 451, 466, 462), (448, 447, 462, 463), (451, 452, 467, 466), (462, 466, 411, 477), (469, 470, 423, 479), (473, 474, 406, 405), (468, 469, 479, 413), (467, 468, 413, 412), (465, 464, 409, 478), (472, 473, 405, 404), (466, 467, 412, 411), (476, 465, 478, 481), (65, 471, 403), (474, 475, 480, 406), (475, 476, 481, 480), (485, 463, 410, 506), (470, 83, 423), (471, 472, 404, 403), (463, 462, 477, 410), (464, 485, 506, 409), (449, 493, 485, 464), (31, 510, 504, 2), (2, 504, 493, 449), (273, 507, 510, 31), (303, 484, 507, 273), (428, 482, 484, 303), (4, 483, 482, 428), (21, 486, 483, 4), (38, 508, 486, 21), (55, 487, 508, 38), (73, 509, 487, 55), (91, 488, 509, 73), (106, 489, 488, 91), (125, 490, 489, 106), (159, 511, 491, 142), (176, 494, 511, 159), (142, 491, 490, 125), (192, 492, 494, 176), (208, 495, 492, 192), (224, 497, 495, 208), (241, 496, 497, 224), (260, 498, 496, 241), (277, 500, 498, 260), (293, 499, 500, 277), (310, 502, 499, 293), (327, 501, 502, 310), (344, 505, 501, 327), (409, 506, 512, 395), (376, 513, 503, 361), (361, 503, 505, 344), (395, 512, 513, 376)])
me_sphere.use_remesh_preserve_volume = False
me_sphere.use_remesh_preserve_attributes = False
me_sphere.use_mirror_vertex_groups = False
me_sphere.update()
me_plane_015 = bpy.data.meshes.new('Plane.015')
me_plane_015.from_pydata([(-5.96e-08, -0.03, 0.006589), (-5.96e-08, -0.06, 0.9), (-5.96e-08, -0.03, 2.6), (-5.96e-08, -0.06, 1.1), (-5.96e-08, -0.03, 2.1), (0.05, -0.03, 2.0), (0.05, -0.03, 2.1), (1.0, -0.1, 2.6), (0.05, -0.03, 0.006589), (0.05, -0.03, 1.1), (-5.96e-08, -0.03, 1.1), (-5.96e-08, -0.03, 0.9), (0.05, -0.03, 0.9), (0.05, 0.2, 0.006589), (0.05, 0.2, 2.0), (0.05, 0.0, 2.1), (0.05, -0.03, 2.6), (0.05, -0.06, 0.9), (0.05, -0.06, 1.1), (1.0, -0.03, 0.006589), (1.0, -0.06, 0.9), (1.0, -0.03, 2.6), (1.0, -0.06, 1.1), (1.0, -0.03, 2.1), (0.95, -0.03, 2.0), (0.95, -0.03, 2.1), (0.95, -0.03, 2.6), (0.95, -0.03, 0.006589), (0.95, -0.03, 1.1), (1.0, -0.03, 1.1), (1.0, -0.03, 0.9), (0.95, -0.03, 0.9), (0.95, 0.2, 0.006589), (0.95, 0.2, 2.0), (0.95, 0.0, 2.1), (0.95, -0.06, 0.9), (0.95, -0.06, 1.1), (-5.96e-08, -0.1, 2.6), (0.05, 0.0, 2.6), (0.95, 0.0, 2.6)], [], [(2, 16, 37), (8, 12, 11, 0), (9, 5, 4, 10), (5, 6, 4), (2, 4, 6, 16), (1, 17, 18, 3), (9, 10, 3, 18), (11, 12, 17, 1), (14, 5, 9), (13, 12, 8), (17, 12, 9, 18), (14, 9, 12, 13), (24, 25, 6, 5), (16, 26, 7, 37), (27, 19, 30, 31), (28, 29, 23, 24), (24, 23, 25), (21, 26, 25, 23), (25, 34, 15, 6), (20, 22, 36, 35), (28, 36, 22, 29), (30, 20, 35, 31), (5, 14, 33, 24), (33, 28, 24), (32, 27, 31), (35, 36, 28, 31), (33, 32, 31, 28), (25, 26, 39, 34), (26, 21, 7), (16, 6, 15, 38), (26, 16, 38, 39)])
_uv = me_plane_015.uv_layers.new(name='UVMap')
_uv.uv.foreach_set('vector', [-5.96e-08, 0.01622, 0.02508, 0.01622, -5.96e-08, 0.05405, 1.0, 1.05, 0.6532, 1.05, 0.6532, 1.0, 1.0, 1.0, 0.5758, 1.05, 0.2314, 1.05, 0.1928, 1.0, 0.5758, 1.0, 0.2314, 1.05, 0.1928, 1.05, 0.1928, 1.0, 0.0, 1.0, 0.1928, 1.0, 0.1928, 1.05, 0.0, 1.05, 0.8495, 0.973, 0.8495, 1.0, 0.7492, 1.0, 0.7492, 0.973, 0.7743, 0.9135, 0.7492, 0.9135, 0.7492, 0.8973, 0.7743, 0.8973, 0.7743, 0.9459, 0.7492, 0.9459, 0.7492, 0.9297, 0.7743, 0.9297, 1.0, 0.3189, 1.0, 0.4432, 0.5518, 0.4432, 0.0, 0.3189, 0.4511, 0.4432, 0.0, 0.4432, 0.4515, 0.4595, 0.4511, 0.4432, 0.5518, 0.4432, 0.5518, 0.4595, 1.0, 0.3189, 0.5518, 0.4432, 0.4511, 0.4432, 0.0, 0.3189, 0.301, 0.973, 0.2508, 0.973, 0.2508, 0.4865, 0.301, 0.4865, 0.02508, 0.01622, 0.4766, 0.01622, 0.5017, 0.05405, -5.96e-08, 0.05405, 1.0, 1.95, 1.0, 2.0, 0.6532, 2.0, 0.6532, 1.95, 0.5758, 1.95, 0.5758, 2.0, 0.1928, 2.0, 0.2314, 1.95, 0.2314, 1.95, 0.1928, 2.0, 0.1928, 1.95, 1.788e-07, 2.0, 1.788e-07, 1.95, 0.1928, 1.95, 0.1928, 2.0, 0.4515, 0.1243, 0.4515, 0.1081, 0.903, 0.1081, 0.903, 0.1243, 0.8495, 0.973, 0.7492, 0.973, 0.7492, 0.9459, 0.8495, 0.9459, 0.7743, 0.8811, 0.7743, 0.8973, 0.7492, 0.8973, 0.7492, 0.8811, 0.7492, 0.9297, 0.7492, 0.9135, 0.7743, 0.9135, 0.7743, 0.9297, 0.0, 0.1784, -5.96e-08, 0.05405, 0.4515, 0.05405, 0.4515, 0.1784, -5.96e-08, 0.1784, 0.4482, 0.3027, -5.96e-08, 0.3027, 1.0, 0.1784, 1.0, 0.3027, 0.5489, 0.3027, 0.5485, 0.3189, 0.4482, 0.3189, 0.4482, 0.3027, 0.5489, 0.3027, -5.96e-08, 0.1784, 1.0, 0.1784, 0.5489, 0.3027, 0.4482, 0.3027, 0.4515, 0.09189, 0.7023, 0.09189, 0.7023, 0.1081, 0.4515, 0.1081, 0.4766, 0.01622, 0.5017, 0.01622, 0.5017, 0.05405, 0.4515, 0.07567, 0.7023, 0.07567, 0.7023, 0.09189, 0.4515, 0.09189, 0.4766, 0.01622, 0.02508, 0.01622, 0.02508, 0.0, 0.4766, 0.0])
me_plane_015.use_remesh_preserve_volume = False
me_plane_015.use_remesh_preserve_attributes = False
me_plane_015.use_mirror_vertex_groups = False
me_plane_015.update()
me_plane_001 = bpy.data.meshes.new('Plane.001')
me_plane_001.from_pydata([(0.05, 0.0, 2.6), (0.05, 0.0, 2.1), (0.95, 0.0, 2.6), (0.95, 0.0, 2.1)], [], [(3, 2, 0, 1)])
_uv = me_plane_001.uv_layers.new(name='UVMap')
_uv.uv.foreach_set('vector', [0.0, 0.7226, 1.192e-07, 1.0, 1.0, 1.0, 1.0, 0.7226])
me_plane_001.use_remesh_preserve_volume = False
me_plane_001.use_remesh_preserve_attributes = False
me_plane_001.use_mirror_vertex_groups = False
me_plane_001.update()

# ---- objects
ob_wall_3_top = bpy.data.objects.new('wall_3_top', me_plane_008)
ob_wall_3_upper = bpy.data.objects.new('wall_3_upper', me_plane_005)
ob_wall_3_bottom = bpy.data.objects.new('wall_3_bottom', me_plane_002)
ob_wall_3_wood = bpy.data.objects.new('wall_3_wood', me_plane_000)
ob_wall_1_wood = bpy.data.objects.new('wall_1_wood', me_plane_007)
ob_wall_1_upper = bpy.data.objects.new('wall_1_upper', me_plane_006)
ob_wall_1_bottom = bpy.data.objects.new('wall_1_bottom', me_plane_004)
ob_wall_1_top = bpy.data.objects.new('wall_1_top', me_plane_003)
ob_sphere = bpy.data.objects.new('Sphere', me_sphere)
ob_wall_2_wood = bpy.data.objects.new('wall_2_wood', me_plane_015)
ob_wall_2_upper = bpy.data.objects.new('wall_2_upper', me_plane_001)

# ---- transforms, parenting, visibility, modifiers, constraints
ob_wall_3_top.location = (2.0, 0.0, 0.0)
ob_wall_3_top.lineart.crease_threshold = 0.0
ob_wall_3_upper.location = (2.0, 0.0, 0.0)
ob_wall_3_upper.lineart.crease_threshold = 0.0
ob_wall_3_bottom.location = (2.0, 0.0, 0.0)
ob_wall_3_bottom.lineart.crease_threshold = 0.0
ob_wall_3_wood.location = (2.0, 0.0, 0.0)
ob_wall_3_wood.lineart.crease_threshold = 0.0
ob_wall_1_wood.location = (0.0, 0.0, 0.0)
ob_wall_1_wood.lineart.crease_threshold = 0.0
ob_wall_1_upper.location = (0.0, 0.0, 0.0)
ob_wall_1_upper.lineart.crease_threshold = 0.0
ob_wall_1_bottom.location = (0.0, 0.0, 0.0)
ob_wall_1_bottom.lineart.crease_threshold = 0.0
ob_wall_1_top.location = (0.0, 0.0, 0.0)
ob_wall_1_top.lineart.crease_threshold = 0.0
ob_sphere.location = (-2.0, -1.0, 0.0)
ob_sphere.lineart.crease_threshold = 0.0
ob_wall_2_wood.location = (1.0, 0.0, 0.0)
ob_wall_2_wood.lineart.crease_threshold = 0.0
ob_wall_2_upper.location = (1.0, 0.0, 0.0)
ob_wall_2_upper.lineart.crease_threshold = 0.0

# ---- collection membership
col_collection_1.objects.link(ob_wall_3_top)
col_collection_1.objects.link(ob_wall_3_upper)
col_collection_1.objects.link(ob_wall_3_bottom)
col_collection_1.objects.link(ob_wall_3_wood)
col_collection_1.objects.link(ob_wall_1_wood)
col_collection_1.objects.link(ob_wall_1_upper)
col_collection_1.objects.link(ob_wall_1_bottom)
col_collection_1.objects.link(ob_wall_1_top)
col_collection_1.objects.link(ob_sphere)
col_collection_1.objects.link(ob_wall_2_wood)
col_collection_1.objects.link(ob_wall_2_upper)

# ---- scene / render settings (as saved in the file)
scene.frame_start = 1; scene.frame_end = 250; scene.frame_set(1)
scene.render.engine = 'BLENDER_EEVEE_NEXT'
scene.render.resolution_percentage = 50
scene.render.dither_intensity = 0.0
scene.cycles.use_denoising = False
scene.cycles.samples = 128
scene.cycles.sampling_pattern = 'TABULATED_SOBOL'
scene.cycles.use_adaptive_sampling = False
scene.cycles.use_light_tree = False
scene.cycles.blur_glossy = 0.0
scene.cycles.sample_clamp_indirect = 0.0
scene.view_settings.view_transform = 'Standard'
bpy.context.view_layer.update()

# ---- added for rendering (the .blend has no active camera and no usable light): camera, sun
cam_auto = bpy.data.cameras.new('AutoCamera')
cam_auto.lens = 50.0
cam_auto.sensor_width = 36.0
cam_auto.clip_end = 1000.0
ob_auto_camera = bpy.data.objects.new('AutoCamera', cam_auto)
scene.collection.objects.link(ob_auto_camera)
ob_auto_camera.location = (8.78296, -9.46955, 7.44637)
ob_auto_camera.rotation_euler = (1.09748, -7.21219e-08, 0.694738)
scene.camera = ob_auto_camera
light_auto_sun = bpy.data.lights.new('AutoSun', 'SUN')
light_auto_sun.energy = 3.0
light_auto_sun.angle = 0.0523599
ob_auto_sun = bpy.data.objects.new('AutoSun', light_auto_sun)
scene.collection.objects.link(ob_auto_sun)
ob_auto_sun.rotation_euler = (0.872665, 0.174533, 0.523599)
bpy.context.view_layer.update()
